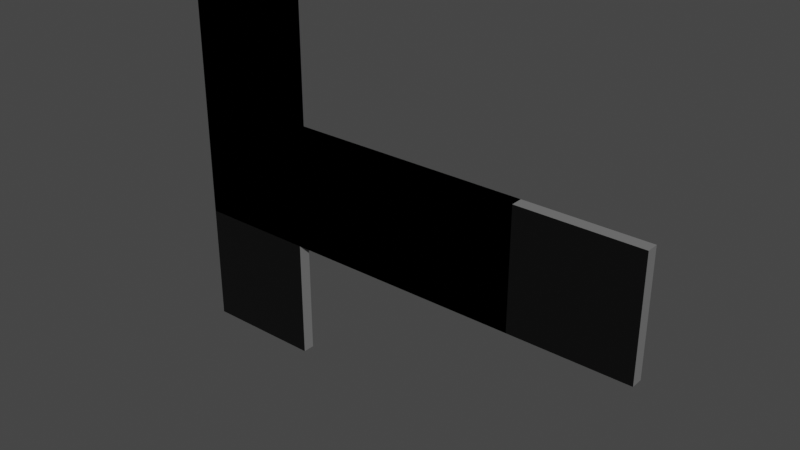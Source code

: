 # Source: DemoPlanksSlots.blend  (saved by Blender 2.81.16; exported with 4.5.12 LTS)
import bpy
from mathutils import Matrix  # noqa: F401  (used for matrix-valued properties, if any)

bpy.ops.wm.read_factory_settings(use_empty=True)
scene = bpy.context.scene
scene.name = 'Scene'

# ---- collections
col_collection = bpy.data.collections.new('Collection'); scene.collection.children.link(col_collection)

# ---- materials (node trees are filled in below, after node groups)
mat_planktop = bpy.data.materials.new('plankTop')
mat_planktop.use_transparent_shadow = False
mat_plankside = bpy.data.materials.new('plankSide')
mat_plankside.use_transparent_shadow = False
mat_plankbottom = bpy.data.materials.new('plankBottom')
mat_plankbottom.use_transparent_shadow = False
mat_planktop_001 = bpy.data.materials.new('plankTop.001')
mat_planktop_001.use_transparent_shadow = False
mat_plankside_001 = bpy.data.materials.new('plankSide.001')
mat_plankside_001.use_transparent_shadow = False
mat_plankbottom_001 = bpy.data.materials.new('plankBottom.001')
mat_plankbottom_001.use_transparent_shadow = False

# ---- material node trees
mat_planktop.use_nodes = True; mat_planktop.node_tree.nodes.clear()
_N = mat_planktop.node_tree.nodes; _L = mat_planktop.node_tree.links
n0 = _N.new('ShaderNodeOutputMaterial'); n0.name = 'Material Output'; n0.location = (300, 300)
n1 = _N.new('ShaderNodeBsdfPrincipled'); n1.name = 'Principled BSDF'; n1.location = (10, 300)
n1.distribution = 'GGX'
n1.subsurface_method = 'BURLEY'
n1.inputs[3].default_value = 1.45
n1.inputs[27].default_value = (0.0, 0.0, 0.0, 1.0)
n1.inputs[28].default_value = 1.0
_L.new(n1.outputs[0], n0.inputs[0])
n0.is_active_output = True
mat_plankside.use_nodes = True; mat_plankside.node_tree.nodes.clear()
_N = mat_plankside.node_tree.nodes; _L = mat_plankside.node_tree.links
n0 = _N.new('ShaderNodeOutputMaterial'); n0.name = 'Material Output'; n0.location = (300, 300)
n1 = _N.new('ShaderNodeBsdfPrincipled'); n1.name = 'Principled BSDF'; n1.location = (10, 300)
n1.distribution = 'GGX'
n1.subsurface_method = 'BURLEY'
n1.inputs[0].default_value = (0.1845, 0.1845, 0.1845, 1.0)
n1.inputs[3].default_value = 1.45
n1.inputs[27].default_value = (0.0, 0.0, 0.0, 1.0)
n1.inputs[28].default_value = 1.0
_L.new(n1.outputs[0], n0.inputs[0])
n0.is_active_output = True
mat_plankbottom.use_nodes = True; mat_plankbottom.node_tree.nodes.clear()
_N = mat_plankbottom.node_tree.nodes; _L = mat_plankbottom.node_tree.links
n0 = _N.new('ShaderNodeOutputMaterial'); n0.name = 'Material Output'; n0.location = (300, 300)
n1 = _N.new('ShaderNodeBsdfPrincipled'); n1.name = 'Principled BSDF'; n1.location = (10, 300)
n1.distribution = 'GGX'
n1.subsurface_method = 'BURLEY'
n1.inputs[3].default_value = 1.45
n1.inputs[27].default_value = (0.0, 0.0, 0.0, 1.0)
n1.inputs[28].default_value = 1.0
n2 = _N.new('ShaderNodeRGB'); n2.name = 'RGB'; n2.location = (-180, 280)
n2.outputs[0].default_value = (0.0, 0.0, 0.0, 1.0)
_L.new(n1.outputs[0], n0.inputs[0])
_L.new(n2.outputs[0], n1.inputs[0])
n0.is_active_output = True
mat_planktop_001.use_nodes = True; mat_planktop_001.node_tree.nodes.clear()
_N = mat_planktop_001.node_tree.nodes; _L = mat_planktop_001.node_tree.links
n0 = _N.new('ShaderNodeOutputMaterial'); n0.name = 'Material Output'; n0.location = (300, 300)
n1 = _N.new('ShaderNodeBsdfPrincipled'); n1.name = 'Principled BSDF'; n1.location = (10, 300)
n1.distribution = 'GGX'
n1.subsurface_method = 'BURLEY'
n1.inputs[3].default_value = 1.45
n1.inputs[27].default_value = (0.0, 0.0, 0.0, 1.0)
n1.inputs[28].default_value = 1.0
_L.new(n1.outputs[0], n0.inputs[0])
n0.is_active_output = True
mat_plankside_001.use_nodes = True; mat_plankside_001.node_tree.nodes.clear()
_N = mat_plankside_001.node_tree.nodes; _L = mat_plankside_001.node_tree.links
n0 = _N.new('ShaderNodeOutputMaterial'); n0.name = 'Material Output'; n0.location = (300, 300)
n1 = _N.new('ShaderNodeBsdfPrincipled'); n1.name = 'Principled BSDF'; n1.location = (10, 300)
n1.distribution = 'GGX'
n1.subsurface_method = 'BURLEY'
n1.inputs[0].default_value = (0.1845, 0.1845, 0.1845, 1.0)
n1.inputs[3].default_value = 1.45
n1.inputs[27].default_value = (0.0, 0.0, 0.0, 1.0)
n1.inputs[28].default_value = 1.0
_L.new(n1.outputs[0], n0.inputs[0])
n0.is_active_output = True
mat_plankbottom_001.use_nodes = True; mat_plankbottom_001.node_tree.nodes.clear()
_N = mat_plankbottom_001.node_tree.nodes; _L = mat_plankbottom_001.node_tree.links
n0 = _N.new('ShaderNodeOutputMaterial'); n0.name = 'Material Output'; n0.location = (300, 300)
n1 = _N.new('ShaderNodeBsdfPrincipled'); n1.name = 'Principled BSDF'; n1.location = (10, 300)
n1.distribution = 'GGX'
n1.subsurface_method = 'BURLEY'
n1.inputs[3].default_value = 1.45
n1.inputs[27].default_value = (0.0, 0.0, 0.0, 1.0)
n1.inputs[28].default_value = 1.0
n2 = _N.new('ShaderNodeRGB'); n2.name = 'RGB'; n2.location = (-180, 280)
n2.outputs[0].default_value = (0.0, 0.0, 0.0, 1.0)
_L.new(n1.outputs[0], n0.inputs[0])
_L.new(n2.outputs[0], n1.inputs[0])
n0.is_active_output = True

# ---- world
world_world = bpy.data.worlds.new('World'); scene.world = world_world
world_world.use_nodes = True; world_world.node_tree.nodes.clear()
_N = world_world.node_tree.nodes; _L = world_world.node_tree.links
n0 = _N.new('ShaderNodeOutputWorld'); n0.name = 'World Output'; n0.location = (300, 300)
n1 = _N.new('ShaderNodeBackground'); n1.name = 'Background'; n1.location = (10, 300)
n1.inputs[0].default_value = (0.05088, 0.05088, 0.05088, 1.0)
_L.new(n1.outputs[0], n0.inputs[0])
n0.is_active_output = True
world_world.color = (0.05088, 0.05088, 0.05088)
world_world.use_sun_shadow = False
world_world.sun_shadow_jitter_overblur = 0.0

# ---- meshes
me_cube = bpy.data.meshes.new('Cube')
me_cube.from_pydata([(-2.0, 0.1, -1.0), (-2.0, -0.1, -1.0), (2.0, 0.1, -1.0), (2.0, -0.1, -1.0), (-2.0, 0.1, 1.0), (-2.0, -0.1, 1.0), (2.0, 0.1, 1.0), (2.0, -0.1, 1.0)], [], [(0, 4, 6, 2), (3, 2, 6, 7), (7, 6, 4, 5), (5, 1, 3, 7), (1, 0, 2, 3), (5, 4, 0, 1)])
me_cube.polygons.foreach_set('material_index', [2, 1, 1, 0, 1, 1])
_uv = me_cube.uv_layers.new(name='UVMap')
_uv.uv.foreach_set('vector', [0.994, 0.4988, 0.994, 0.9945, 0.002625, 0.9945, 0.002625, 0.4988, 0.9027, 0.4766, 0.9027, 0.5201, 0.4679, 0.5201, 0.4679, 0.4766, 0.9348, 0.4766, 0.9348, 0.5201, 0.06522, 0.5201, 0.06522, 0.4766, 0.994, 0.0009581, 0.994, 0.4967, 0.002625, 0.4967, 0.002625, 0.0009584, 0.9331, 0.4766, 0.9331, 0.5201, 0.06355, 0.5201, 0.06355, 0.4766, 0.4679, 0.4766, 0.4679, 0.5201, 0.03313, 0.5201, 0.03313, 0.4766])
me_cube.materials.append(mat_planktop)
me_cube.materials.append(mat_plankside)
me_cube.materials.append(mat_plankbottom)
me_cube.use_remesh_preserve_volume = False
me_cube.use_remesh_preserve_attributes = False
me_cube.use_mirror_vertex_groups = False
me_cube.update()
me_cube_001 = bpy.data.meshes.new('Cube.001')
me_cube_001.from_pydata([(-3.0, -0.1, 1.0), (-3.0, 0.1, 1.0), (3.0, -0.1, 1.0), (3.0, 0.1, 1.0), (-3.0, -0.1, -1.0), (-3.0, 0.1, -1.0), (3.0, -0.1, -1.0), (3.0, 0.1, -1.0)], [], [(0, 4, 6, 2), (3, 2, 6, 7), (7, 6, 4, 5), (5, 1, 3, 7), (1, 0, 2, 3), (5, 4, 0, 1)])
me_cube_001.polygons.foreach_set('material_index', [2, 1, 1, 0, 1, 1])
_uv = me_cube_001.uv_layers.new(name='UVMap')
_uv.uv.foreach_set('vector', [0.994, 0.4988, 0.994, 0.9945, 0.002625, 0.9945, 0.002625, 0.4988, 0.9027, 0.4766, 0.9027, 0.5201, 0.4679, 0.5201, 0.4679, 0.4766, 0.9348, 0.4766, 0.9348, 0.5201, 0.06522, 0.5201, 0.06522, 0.4766, 0.994, 0.0009581, 0.994, 0.4967, 0.002625, 0.4967, 0.002625, 0.0009584, 0.9331, 0.4766, 0.9331, 0.5201, 0.06355, 0.5201, 0.06355, 0.4766, 0.4679, 0.4766, 0.4679, 0.5201, 0.03313, 0.5201, 0.03313, 0.4766])
me_cube_001.materials.append(mat_planktop)
me_cube_001.materials.append(mat_plankside)
me_cube_001.materials.append(mat_plankbottom)
me_cube_001.use_remesh_preserve_volume = False
me_cube_001.use_remesh_preserve_attributes = False
me_cube_001.use_mirror_vertex_groups = False
me_cube_001.update()
me_cube_002 = bpy.data.meshes.new('Cube.002')
me_cube_002.from_pydata([(-3.0, 0.1, -1.0), (-3.0, -0.1, -1.0), (3.0, 0.1, -1.0), (3.0, -0.1, -1.0), (-3.0, 0.1, 1.0), (-3.0, -0.1, 1.0), (3.0, 0.1, 1.0), (3.0, -0.1, 1.0), (-1.0, -0.1, 1.0), (1.0, -0.1, 1.0), (-1.0, 0.1, -1.0), (1.0, 0.1, -1.0), (1.0, 0.1, 1.0), (-1.0, 0.1, 1.0), (1.0, -0.1, -1.0), (-1.0, -0.1, -1.0), (-3.0, 0.1, 3.0), (-3.0, -0.1, 3.0), (-1.0, 0.1, 3.0), (-1.0, -0.1, 3.0)], [], [(3, 2, 6, 7), (4, 5, 17, 16), (14, 11, 2, 3), (5, 4, 0, 1), (1, 0, 10, 15), (15, 10, 11, 14), (7, 6, 12, 9), (9, 12, 13, 8), (19, 18, 16, 17), (8, 13, 18, 19), (12, 6, 2, 11, 10, 0, 4, 16, 18, 13), (14, 3, 7, 9, 8, 19, 17, 5, 1, 15)])
me_cube_002.polygons.foreach_set('material_index', [1, 1, 1, 1, 1, 1, 1, 1, 1, 1, 0, 2])
_uv = me_cube_002.uv_layers.new(name='UVMap')
_uv.uv.foreach_set('vector', [0.9027, 0.4766, 0.9027, 0.5201, 0.4679, 0.5201, 0.4679, 0.4766, 0.4679, 0.5201, 0.4679, 0.4766, 0.4679, 0.4766, 0.4679, 0.5201, 0.3534, 0.4766, 0.3534, 0.5201, 0.06355, 0.5201, 0.06355, 0.4766, 0.4679, 0.4766, 0.4679, 0.5201, 0.03313, 0.5201, 0.03313, 0.4766, 0.9331, 0.4766, 0.9331, 0.5201, 0.6433, 0.5201, 0.6433, 0.4766, 0.6433, 0.4766, 0.6433, 0.5201, 0.3534, 0.5201, 0.3534, 0.4766, 0.9348, 0.4766, 0.9348, 0.5201, 0.6449, 0.5201, 0.6449, 0.4766, 0.6449, 0.4766, 0.6449, 0.5201, 0.3551, 0.5201, 0.3551, 0.4766, 0.3551, 0.4766, 0.3551, 0.5201, 0.06522, 0.5201, 0.06522, 0.4766, 0.3551, 0.4766, 0.3551, 0.5201, 0.3551, 0.5201, 0.3551, 0.4766, 0.3337, 0.7487, 0.002138, 0.7487, 0.002138, 0.5001, 0.3337, 0.5001, 0.6652, 0.5001, 0.9967, 0.5001, 0.9967, 0.7487, 0.9967, 0.9974, 0.6652, 0.9974, 0.6652, 0.7487, 0.3337, 0.4999, 0.002138, 0.4999, 0.002138, 0.2513, 0.3337, 0.2513, 0.6652, 0.2513, 0.6652, 0.002626, 0.9967, 0.002626, 0.9967, 0.2513, 0.9967, 0.4999, 0.6652, 0.4999])
me_cube_002.materials.append(mat_planktop)
me_cube_002.materials.append(mat_plankside)
me_cube_002.materials.append(mat_plankbottom)
me_cube_002.use_remesh_preserve_volume = False
me_cube_002.use_remesh_preserve_attributes = False
me_cube_002.use_mirror_vertex_groups = False
me_cube_002.update()
me_cube_003 = bpy.data.meshes.new('Cube.003')
me_cube_003.from_pydata([(-3.0, -0.1, 1.0), (-3.0, 0.1, 1.0), (3.0, -0.1, 1.0), (3.0, 0.1, 1.0), (-3.0, -0.1, -1.0), (-3.0, 0.1, -1.0), (3.0, -0.1, -1.0), (3.0, 0.1, -1.0), (-1.0, 0.1, -1.0), (1.0, 0.1, -1.0), (-1.0, -0.1, 1.0), (1.0, -0.1, 1.0), (1.0, -0.1, -1.0), (-1.0, -0.1, -1.0), (1.0, 0.1, 1.0), (-1.0, 0.1, 1.0), (-3.0, -0.1, -3.0), (-3.0, 0.1, -3.0), (-1.0, -0.1, -3.0), (-1.0, 0.1, -3.0)], [], [(3, 2, 6, 7), (4, 5, 17, 16), (14, 11, 2, 3), (5, 4, 0, 1), (1, 0, 10, 15), (15, 10, 11, 14), (7, 6, 12, 9), (9, 12, 13, 8), (19, 18, 16, 17), (8, 13, 18, 19), (12, 6, 2, 11, 10, 0, 4, 16, 18, 13), (14, 3, 7, 9, 8, 19, 17, 5, 1, 15)])
me_cube_003.polygons.foreach_set('material_index', [1, 1, 1, 1, 1, 1, 1, 1, 1, 1, 2, 0])
_uv = me_cube_003.uv_layers.new(name='UVMap')
_uv.uv.foreach_set('vector', [0.7557, 0.5025, 0.7557, 0.4956, 0.6863, 0.4956, 0.6863, 0.5025, 0.3584, 0.2387, 0.3584, 0.2599, 0.07534, 0.2599, 0.07534, 0.2387, 0.231, 0.264, 0.231, 0.2333, 0.02601, 0.2333, 0.02601, 0.264, 0.3584, 0.2599, 0.3584, 0.2387, 0.6414, 0.2387, 0.6414, 0.2599, 0.6409, 0.264, 0.6409, 0.2333, 0.4359, 0.2333, 0.4359, 0.264, 0.4359, 0.264, 0.4359, 0.2333, 0.231, 0.2333, 0.231, 0.264, 0.9167, 0.5073, 0.9167, 0.4912, 0.8093, 0.4912, 0.8093, 0.5073, 0.8093, 0.5073, 0.8093, 0.4912, 0.7019, 0.4912, 0.7019, 0.5073, 0.4715, 0.2707, 0.4715, 0.2273, 0.1816, 0.2273, 0.1816, 0.2707, 0.7019, 0.5073, 0.7019, 0.4912, 0.7019, 0.4912, 0.7019, 0.5073, 0.3337, 0.2513, 0.002138, 0.2513, 0.002138, 0.002626, 0.3337, 0.002626, 0.6652, 0.002626, 0.9967, 0.002626, 0.9967, 0.2513, 0.9967, 0.4999, 0.6652, 0.4999, 0.6652, 0.2513, 0.3337, 0.9974, 0.002138, 0.9974, 0.002138, 0.7487, 0.3337, 0.7487, 0.6652, 0.7487, 0.6652, 0.5001, 0.9967, 0.5001, 0.9967, 0.7487, 0.9967, 0.9974, 0.6652, 0.9974])
me_cube_003.materials.append(mat_planktop)
me_cube_003.materials.append(mat_plankside)
me_cube_003.materials.append(mat_plankbottom)
me_cube_003.use_remesh_preserve_volume = False
me_cube_003.use_remesh_preserve_attributes = False
me_cube_003.use_mirror_vertex_groups = False
me_cube_003.update()
me_cube_004 = bpy.data.meshes.new('Cube.004')
me_cube_004.from_pydata([(-3.0, 0.1, -1.0), (-3.0, -0.1, -1.0), (5.0, 0.1, -1.0), (5.0, -0.1, -1.0), (-3.0, 0.1, 1.0), (-3.0, -0.1, 1.0), (5.0, 0.1, 1.0), (5.0, -0.1, 1.0), (-1.0, -0.1, 1.0), (1.0, -0.1, 1.0), (-1.0, 0.1, -1.0), (1.0, 0.1, -1.0), (1.0, 0.1, 1.0), (-1.0, 0.1, 1.0), (1.0, -0.1, -1.0), (-1.0, -0.1, -1.0), (-3.0, 0.1, 3.0), (-3.0, -0.1, 3.0), (-1.0, 0.1, 3.0), (-1.0, -0.1, 3.0)], [], [(3, 2, 6, 7), (4, 5, 17, 16), (14, 11, 2, 3), (5, 4, 0, 1), (1, 0, 10, 15), (15, 10, 11, 14), (7, 6, 12, 9), (9, 12, 13, 8), (19, 18, 16, 17), (8, 13, 18, 19), (12, 6, 2, 11, 10, 0, 4, 16, 18, 13), (14, 3, 7, 9, 8, 19, 17, 5, 1, 15)])
me_cube_004.polygons.foreach_set('material_index', [1, 1, 1, 1, 1, 1, 1, 1, 1, 1, 0, 2])
_uv = me_cube_004.uv_layers.new(name='UVMap')
_uv.uv.foreach_set('vector', [0.9027, 0.4766, 0.9027, 0.5201, 0.4679, 0.5201, 0.4679, 0.4766, 0.4679, 0.5201, 0.4679, 0.4766, 0.4679, 0.4766, 0.4679, 0.5201, 0.3534, 0.4766, 0.3534, 0.5201, 0.06355, 0.5201, 0.06355, 0.4766, 0.4679, 0.4766, 0.4679, 0.5201, 0.03313, 0.5201, 0.03313, 0.4766, 0.9331, 0.4766, 0.9331, 0.5201, 0.6433, 0.5201, 0.6433, 0.4766, 0.6433, 0.4766, 0.6433, 0.5201, 0.3534, 0.5201, 0.3534, 0.4766, 0.9348, 0.4766, 0.9348, 0.5201, 0.6449, 0.5201, 0.6449, 0.4766, 0.6449, 0.4766, 0.6449, 0.5201, 0.3551, 0.5201, 0.3551, 0.4766, 0.3551, 0.4766, 0.3551, 0.5201, 0.06522, 0.5201, 0.06522, 0.4766, 0.3551, 0.4766, 0.3551, 0.5201, 0.3551, 0.5201, 0.3551, 0.4766, 0.3337, 0.7487, 0.002138, 0.7487, 0.002138, 0.5001, 0.3337, 0.5001, 0.6652, 0.5001, 0.9967, 0.5001, 0.9967, 0.7487, 0.9967, 0.9974, 0.6652, 0.9974, 0.6652, 0.7487, 0.3337, 0.4999, 0.002138, 0.4999, 0.002138, 0.2513, 0.3337, 0.2513, 0.6652, 0.2513, 0.6652, 0.002626, 0.9967, 0.002626, 0.9967, 0.2513, 0.9967, 0.4999, 0.6652, 0.4999])
me_cube_004.materials.append(mat_planktop_001)
me_cube_004.materials.append(mat_plankside_001)
me_cube_004.materials.append(mat_plankbottom_001)
me_cube_004.use_remesh_preserve_volume = False
me_cube_004.use_remesh_preserve_attributes = False
me_cube_004.use_mirror_vertex_groups = False
me_cube_004.update()

# ---- objects
ob_2x1 = bpy.data.objects.new('2x1', me_cube)
ob_3x1 = bpy.data.objects.new('3x1', me_cube_001)
ob_3x2_up = bpy.data.objects.new('3x2_up', me_cube_002)
ob_3x2_down = bpy.data.objects.new('3x2_down', me_cube_003)
ob_4x2_up = bpy.data.objects.new('4x2_up', me_cube_004)

# ---- transforms, parenting, visibility, modifiers, constraints
ob_2x1.location = (0.0, 0.0, 0.0)
ob_2x1.lock_rotations_4d = False
ob_2x1.empty_display_type = 'ARROWS'
ob_2x1.lineart.crease_threshold = 0.0
ob_3x1.location = (0.0, 0.0, 0.0)
ob_3x1.lock_rotations_4d = False
ob_3x1.empty_display_type = 'ARROWS'
ob_3x1.lineart.crease_threshold = 0.0
ob_3x2_up.location = (0.0, 0.0, 0.0)
ob_3x2_up.lock_rotations_4d = False
ob_3x2_up.empty_display_type = 'ARROWS'
ob_3x2_up.lineart.crease_threshold = 0.0
ob_3x2_down.location = (0.0, 0.0, 0.0)
ob_3x2_down.lock_rotations_4d = False
ob_3x2_down.empty_display_type = 'ARROWS'
ob_3x2_down.lineart.crease_threshold = 0.0
ob_4x2_up.location = (0.0, 0.0, 0.0)
ob_4x2_up.lock_rotations_4d = False
ob_4x2_up.empty_display_type = 'ARROWS'
ob_4x2_up.lineart.crease_threshold = 0.0

# ---- collection membership
col_collection.objects.link(ob_2x1)
col_collection.objects.link(ob_3x1)
col_collection.objects.link(ob_3x2_up)
col_collection.objects.link(ob_3x2_down)
col_collection.objects.link(ob_4x2_up)

# ---- scene / render settings (as saved in the file)
scene.frame_start = 1; scene.frame_end = 250; scene.frame_set(26)
scene.render.engine = 'BLENDER_EEVEE_NEXT'
scene.cycles.use_denoising = False
scene.cycles.samples = 128
scene.cycles.sampling_pattern = 'TABULATED_SOBOL'
scene.cycles.use_adaptive_sampling = False
scene.cycles.use_light_tree = False
scene.view_settings.view_transform = 'Filmic'
bpy.context.view_layer.update()

# ---- added for rendering (the .blend has no active camera and no usable light): camera, sun
cam_auto = bpy.data.cameras.new('AutoCamera')
cam_auto.lens = 50.0
cam_auto.sensor_width = 36.0
cam_auto.clip_end = 1000.0
ob_auto_camera = bpy.data.objects.new('AutoCamera', cam_auto)
scene.collection.objects.link(ob_auto_camera)
ob_auto_camera.location = (10.2541, -11.1049, 7.40328)
ob_auto_camera.rotation_euler = (1.09748, -7.21219e-08, 0.694738)
scene.camera = ob_auto_camera
light_auto_sun = bpy.data.lights.new('AutoSun', 'SUN')
light_auto_sun.energy = 3.0
light_auto_sun.angle = 0.0523599
ob_auto_sun = bpy.data.objects.new('AutoSun', light_auto_sun)
scene.collection.objects.link(ob_auto_sun)
ob_auto_sun.rotation_euler = (0.872665, 0.174533, 0.523599)
bpy.context.view_layer.update()
